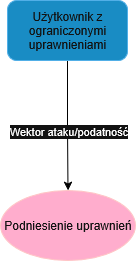

The diagram above was exported from draw.io. Its source (the exported page's mxGraphModel, read from the mxfile embedded in the PNG):
<mxGraphModel dx="1257" dy="938" grid="1" gridSize="10" guides="1" tooltips="1" connect="1" arrows="1" fold="1" page="1" pageScale="1" pageWidth="850" pageHeight="1100" math="0" shadow="0">
  <root>
    <mxCell id="0" />
    <mxCell id="1" parent="0" />
    <mxCell id="VyvOBXi4zYoO4qcPIi6Q-3" style="edgeStyle=orthogonalEdgeStyle;rounded=0;orthogonalLoop=1;jettySize=auto;html=1;exitX=0.5;exitY=1;exitDx=0;exitDy=0;strokeColor=light-dark(#000000,#000000);" parent="1" source="VyvOBXi4zYoO4qcPIi6Q-1" target="VyvOBXi4zYoO4qcPIi6Q-2" edge="1">
      <mxGeometry relative="1" as="geometry" />
    </mxCell>
    <mxCell id="VyvOBXi4zYoO4qcPIi6Q-4" value="Wektor ataku/podatność" style="edgeLabel;html=1;align=center;verticalAlign=middle;resizable=0;points=[];" parent="VyvOBXi4zYoO4qcPIi6Q-3" vertex="1" connectable="0">
      <mxGeometry x="0.1674" y="-2" relative="1" as="geometry">
        <mxPoint x="2" y="-5" as="offset" />
      </mxGeometry>
    </mxCell>
    <mxCell id="VyvOBXi4zYoO4qcPIi6Q-1" value="Użytkownik z ograniczonymi uprawnieniami" style="rounded=1;whiteSpace=wrap;html=1;fillColor=#1ba1e2;fontColor=#ffffff;strokeColor=#006EAF;" parent="1" vertex="1">
      <mxGeometry x="365" y="150" width="120" height="60" as="geometry" />
    </mxCell>
    <mxCell id="VyvOBXi4zYoO4qcPIi6Q-2" value="Podniesienie uprawnień" style="ellipse;whiteSpace=wrap;html=1;fillColor=#a20025;fontColor=#ffffff;strokeColor=#6F0000;" parent="1" vertex="1">
      <mxGeometry x="358" y="340" width="135" height="70" as="geometry" />
    </mxCell>
  </root>
</mxGraphModel>